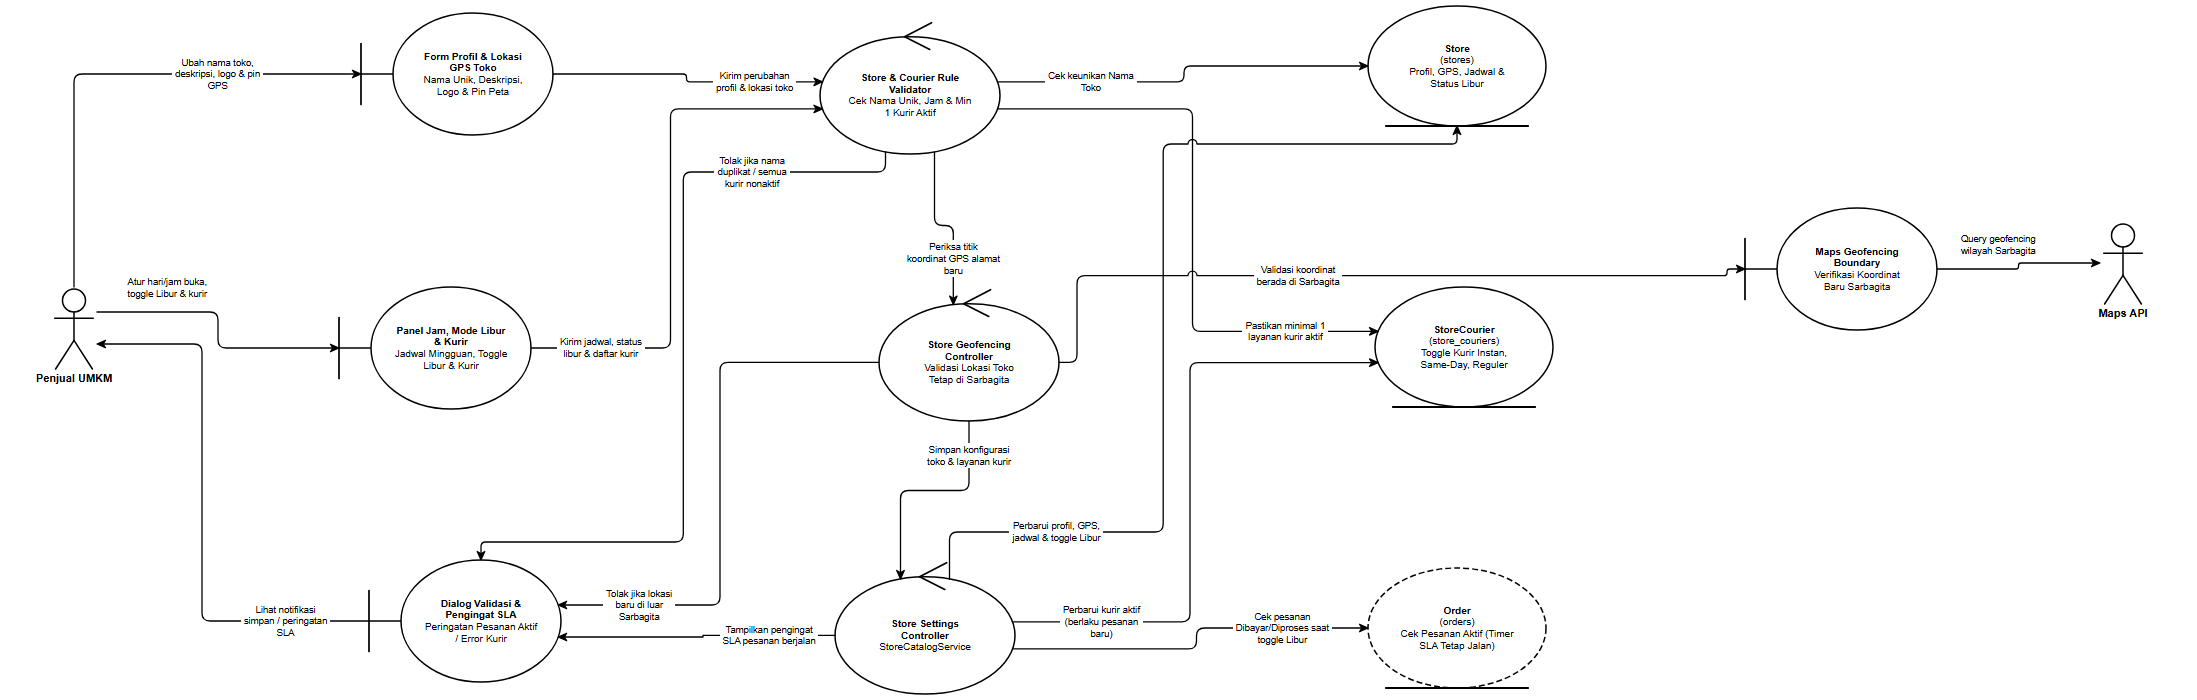

The diagram above was exported from draw.io. Its source (the exported page's mxGraphModel, read from the mxfile embedded in the PNG):
<mxGraphModel dx="2300" dy="800" grid="1" gridSize="10" guides="1" tooltips="1" connect="1" arrows="1" fold="1" page="1" pageScale="1" pageWidth="2300" pageHeight="800" background="#ffffff" math="0" shadow="0">
  <root>
    <mxCell id="0" />
    <mxCell id="1" parent="0" />
    <mxCell id="rd27_A_SELLER" value="Penjual UMKM" style="shape=umlActor;verticalLabelPosition=bottom;verticalAlign=top;html=1;outlineConnect=0;fillColor=#ffffff;strokeColor=#000000;fontColor=#000000;fontFamily=Helvetica;fontSize=11;fontStyle=1;strokeWidth=1.5;" vertex="1" parent="1">
      <mxGeometry x="99" y="337" width="46" height="82" as="geometry" />
    </mxCell>
    <mxCell id="rd27_B_PROF_GPS" value="&lt;b&gt;Form Profil &amp;amp; Lokasi&lt;/b&gt;&lt;br&gt;&lt;b&gt;GPS Toko&lt;/b&gt;&lt;br&gt;Nama Unik, Deskripsi,&lt;br&gt;Logo &amp;amp; Pin Peta" style="shape=umlBoundary;whiteSpace=wrap;html=1;align=center;verticalAlign=middle;spacingLeft=36;spacingRight=12;spacingTop=8;spacingBottom=8;fillColor=#ffffff;strokeColor=#000000;fontColor=#000000;fontFamily=Helvetica;fontSize=10;strokeWidth=1.5;" vertex="1" parent="1">
      <mxGeometry x="409" y="63" width="192" height="122" as="geometry" />
    </mxCell>
    <mxCell id="rd27_B_OPS_COUR" value="&lt;b&gt;Panel Jam, Mode Libur&lt;/b&gt;&lt;br&gt;&lt;b&gt;&amp;amp; Kurir&lt;/b&gt;&lt;br&gt;Jadwal Mingguan, Toggle&lt;br&gt;Libur &amp;amp; Kurir" style="shape=umlBoundary;whiteSpace=wrap;html=1;align=center;verticalAlign=middle;spacingLeft=36;spacingRight=12;spacingTop=8;spacingBottom=8;fillColor=#ffffff;strokeColor=#000000;fontColor=#000000;fontFamily=Helvetica;fontSize=10;strokeWidth=1.5;" vertex="1" parent="1">
      <mxGeometry x="387" y="337" width="192" height="122" as="geometry" />
    </mxCell>
    <mxCell id="rd27_B_ALERT" value="&lt;b&gt;Dialog Validasi &amp;amp;&lt;/b&gt;&lt;br&gt;&lt;b&gt;Pengingat SLA&lt;/b&gt;&lt;br&gt;Peringatan Pesanan Aktif&lt;br&gt;/ Error Kurir" style="shape=umlBoundary;whiteSpace=wrap;html=1;align=center;verticalAlign=middle;spacingLeft=36;spacingRight=12;spacingTop=8;spacingBottom=8;fillColor=#ffffff;strokeColor=#000000;fontColor=#000000;fontFamily=Helvetica;fontSize=10;strokeWidth=1.5;" vertex="1" parent="1">
      <mxGeometry x="417" y="610" width="192" height="122" as="geometry" />
    </mxCell>
    <mxCell id="rd27_C_VALID" value="&lt;b&gt;Store &amp;amp; Courier Rule&lt;/b&gt;&lt;br&gt;&lt;b&gt;Validator&lt;/b&gt;&lt;br&gt;Cek Nama Unik, Jam &amp;amp; Min&lt;br&gt;1 Kurir Aktif" style="shape=umlControl;whiteSpace=wrap;html=1;align=center;verticalAlign=middle;spacingTop=18;spacingBottom=8;spacingLeft=12;spacingRight=12;fillColor=#ffffff;strokeColor=#000000;fontColor=#000000;fontFamily=Helvetica;fontSize=10;strokeWidth=1.5;" vertex="1" parent="1">
      <mxGeometry x="868" y="70" width="180" height="134" as="geometry" />
    </mxCell>
    <mxCell id="rd27_C_GEO" value="&lt;b&gt;Store Geofencing&lt;/b&gt;&lt;br&gt;&lt;b&gt;Controller&lt;/b&gt;&lt;br&gt;Validasi Lokasi Toko&lt;br&gt;Tetap di Sarbagita" style="shape=umlControl;whiteSpace=wrap;html=1;align=center;verticalAlign=middle;spacingTop=18;spacingBottom=8;spacingLeft=12;spacingRight=12;fillColor=#ffffff;strokeColor=#000000;fontColor=#000000;fontFamily=Helvetica;fontSize=10;strokeWidth=1.5;" vertex="1" parent="1">
      <mxGeometry x="927" y="337" width="180" height="134" as="geometry" />
    </mxCell>
    <mxCell id="rd27_C_SETTINGS" value="&lt;b&gt;Store Settings&lt;/b&gt;&lt;br&gt;&lt;b&gt;Controller&lt;/b&gt;&lt;br&gt;StoreCatalogService" style="shape=umlControl;whiteSpace=wrap;html=1;align=center;verticalAlign=middle;spacingTop=18;spacingBottom=8;spacingLeft=12;spacingRight=12;fillColor=#ffffff;strokeColor=#000000;fontColor=#000000;fontFamily=Helvetica;fontSize=10;strokeWidth=1.5;" vertex="1" parent="1">
      <mxGeometry x="883" y="610" width="180" height="134" as="geometry" />
    </mxCell>
    <mxCell id="rd27_E_STORE" value="&lt;b&gt;Store&lt;/b&gt;&lt;br&gt;(stores)&lt;br&gt;Profil, GPS, Jadwal &amp;amp;&lt;br&gt;Status Libur" style="shape=umlEntity;whiteSpace=wrap;html=1;align=center;verticalAlign=middle;spacingBottom=8;spacingTop=8;spacingLeft=12;spacingRight=12;fillColor=#ffffff;strokeColor=#000000;fontColor=#000000;fontFamily=Helvetica;fontSize=10;strokeWidth=1.5;" vertex="1" parent="1">
      <mxGeometry x="1416" y="56" width="178" height="120" as="geometry" />
    </mxCell>
    <mxCell id="rd27_E_COUR" value="&lt;b&gt;StoreCourier&lt;/b&gt;&lt;br&gt;(store_couriers)&lt;br&gt;Toggle Kurir Instan,&lt;br&gt;Same-Day, Reguler" style="shape=umlEntity;whiteSpace=wrap;html=1;align=center;verticalAlign=middle;spacingBottom=8;spacingTop=8;spacingLeft=12;spacingRight=12;fillColor=#ffffff;strokeColor=#000000;fontColor=#000000;fontFamily=Helvetica;fontSize=10;strokeWidth=1.5;" vertex="1" parent="1">
      <mxGeometry x="1423" y="337" width="178" height="120" as="geometry" />
    </mxCell>
    <mxCell id="rd27_E_ORDER" value="&lt;b&gt;Order&lt;/b&gt;&lt;br&gt;(orders)&lt;br&gt;Cek Pesanan Aktif (Timer&lt;br&gt;SLA Tetap Jalan)" style="shape=umlEntity;whiteSpace=wrap;html=1;align=center;verticalAlign=middle;spacingBottom=8;spacingTop=8;spacingLeft=12;spacingRight=12;fillColor=#ffffff;strokeColor=#000000;fontColor=#000000;fontFamily=Helvetica;fontSize=10;strokeWidth=1.5;dashed=1;dashPattern=6 3;" vertex="1" parent="1">
      <mxGeometry x="1416" y="618" width="178" height="120" as="geometry" />
    </mxCell>
    <mxCell id="rd27_B_MAPS" value="&lt;b&gt;Maps Geofencing&lt;/b&gt;&lt;br&gt;&lt;b&gt;Boundary&lt;/b&gt;&lt;br&gt;Verifikasi Koordinat&lt;br&gt;Baru Sarbagita" style="shape=umlBoundary;whiteSpace=wrap;html=1;align=center;verticalAlign=middle;spacingLeft=36;spacingRight=12;spacingTop=8;spacingBottom=8;fillColor=#ffffff;strokeColor=#000000;fontColor=#000000;fontFamily=Helvetica;fontSize=10;strokeWidth=1.5;" vertex="1" parent="1">
      <mxGeometry x="1793" y="258" width="192" height="122" as="geometry" />
    </mxCell>
    <mxCell id="rd27_A_MAPS" value="Maps API" style="shape=umlActor;verticalLabelPosition=bottom;verticalAlign=top;html=1;outlineConnect=0;fillColor=#ffffff;strokeColor=#000000;fontColor=#000000;fontFamily=Helvetica;fontSize=11;fontStyle=1;strokeWidth=1.5;" vertex="1" parent="1">
      <mxGeometry x="2148" y="272" width="46" height="82" as="geometry" />
    </mxCell>
    <mxCell id="rd27_e1" value="Ubah nama toko,&lt;br&gt;deskripsi, logo &amp; pin&lt;br&gt;GPS" style="edgeStyle=none;rounded=1;arcSize=8;jumpStyle=arc;jumpSize=7;orthogonalLoop=1;jettySize=auto;html=1;exitX=0.5;exitY=0;exitDx=0;exitDy=0;exitPerimeter=0;entryX=0;entryY=0.5;entryDx=0;entryDy=0;entryPerimeter=0;endArrow=classic;endFill=1;startArrow=none;strokeColor=#000000;strokeWidth=1.3;fontSize=9.5;fontFamily=Helvetica;fontColor=#000000;labelBackgroundColor=#ffffff;" edge="1" parent="1" source="rd27_A_SELLER" target="rd27_B_PROF_GPS">
      <mxGeometry x="0.426" relative="1" as="geometry">
        <Array as="points">
          <mxPoint x="122" y="124" />
        </Array>
      </mxGeometry>
    </mxCell>
    <mxCell id="rd27_e2" value="Atur hari/jam buka,&lt;br&gt;toggle Libur &amp; kurir" style="edgeStyle=none;rounded=1;arcSize=8;jumpStyle=arc;jumpSize=7;orthogonalLoop=1;jettySize=auto;html=1;exitX=1;exitY=0.3049;exitDx=0;exitDy=0;exitPerimeter=0;entryX=0;entryY=0.5;entryDx=0;entryDy=0;entryPerimeter=0;endArrow=classic;endFill=1;startArrow=none;strokeColor=#000000;strokeWidth=1.3;fontSize=9.5;fontFamily=Helvetica;fontColor=#000000;labelBackgroundColor=#ffffff;" edge="1" parent="1" source="rd27_A_SELLER" target="rd27_B_OPS_COUR">
      <mxGeometry x="-0.4951" relative="1" as="geometry">
        <mxPoint x="0" y="-24" as="offset" />
        <Array as="points">
          <mxPoint x="266" y="362" />
          <mxPoint x="266" y="398" />
        </Array>
      </mxGeometry>
    </mxCell>
    <mxCell id="rd27_e3" value="Kirim perubahan&lt;br&gt;profil &amp; lokasi toko" style="edgeStyle=none;rounded=1;arcSize=8;jumpStyle=arc;jumpSize=7;orthogonalLoop=1;jettySize=auto;html=1;exitX=1;exitY=0.5;exitDx=0;exitDy=0;exitPerimeter=0;entryX=0.0135;entryY=0.4613;entryDx=0;entryDy=0;entryPerimeter=0;endArrow=classic;endFill=1;startArrow=none;strokeColor=#000000;strokeWidth=1.3;fontSize=9.5;fontFamily=Helvetica;fontColor=#000000;labelBackgroundColor=#ffffff;" edge="1" parent="1" source="rd27_B_PROF_GPS" target="rd27_C_VALID">
      <mxGeometry x="0.5097" relative="1" as="geometry">
        <Array as="points">
          <mxPoint x="734.5" y="124" />
          <mxPoint x="734.5" y="131.8" />
        </Array>
      </mxGeometry>
    </mxCell>
    <mxCell id="rd27_e4" value="Kirim jadwal, status&lt;br&gt;libur &amp; daftar kurir" style="edgeStyle=none;rounded=1;arcSize=8;jumpStyle=arc;jumpSize=7;orthogonalLoop=1;jettySize=auto;html=1;exitX=1;exitY=0.5;exitDx=0;exitDy=0;exitPerimeter=0;entryX=0.0135;entryY=0.6637;entryDx=0;entryDy=0;entryPerimeter=0;endArrow=classic;endFill=1;startArrow=none;strokeColor=#000000;strokeWidth=1.3;fontSize=9.5;fontFamily=Helvetica;fontColor=#000000;labelBackgroundColor=#ffffff;" edge="1" parent="1" source="rd27_B_OPS_COUR" target="rd27_C_VALID">
      <mxGeometry x="-0.737" relative="1" as="geometry">
        <Array as="points">
          <mxPoint x="718.5" y="398" />
          <mxPoint x="718.5" y="158.9" />
        </Array>
      </mxGeometry>
    </mxCell>
    <mxCell id="rd27_e5" value="Cek keunikan Nama&lt;br&gt;Toko" style="edgeStyle=none;rounded=1;arcSize=8;jumpStyle=arc;jumpSize=7;orthogonalLoop=1;jettySize=auto;html=1;exitX=0.9865;exitY=0.4613;exitDx=0;exitDy=0;exitPerimeter=0;entryX=0;entryY=0.5;entryDx=0;entryDy=0;entryPerimeter=0;endArrow=classic;endFill=1;startArrow=none;strokeColor=#000000;strokeWidth=1.3;fontSize=9.5;fontFamily=Helvetica;fontColor=#000000;labelBackgroundColor=#ffffff;" edge="1" parent="1" source="rd27_C_VALID" target="rd27_E_STORE">
      <mxGeometry x="-0.5173" relative="1" as="geometry">
        <Array as="points">
          <mxPoint x="1232" y="131.8" />
          <mxPoint x="1232" y="116" />
        </Array>
      </mxGeometry>
    </mxCell>
    <mxCell id="rd27_e6" value="Pastikan minimal 1&lt;br&gt;layanan kurir aktif" style="edgeStyle=none;rounded=1;arcSize=8;jumpStyle=arc;jumpSize=7;orthogonalLoop=1;jettySize=auto;html=1;exitX=0.9865;exitY=0.6637;exitDx=0;exitDy=0;exitPerimeter=0;entryX=0.0173;entryY=0.3697;entryDx=0;entryDy=0;entryPerimeter=0;endArrow=classic;endFill=1;startArrow=none;strokeColor=#000000;strokeWidth=1.3;fontSize=9.5;fontFamily=Helvetica;fontColor=#000000;labelBackgroundColor=#ffffff;" edge="1" parent="1" source="rd27_C_VALID" target="rd27_E_COUR">
      <mxGeometry x="0.6922" relative="1" as="geometry">
        <Array as="points">
          <mxPoint x="1240.5" y="158.9" />
          <mxPoint x="1240.5" y="381.4" />
        </Array>
      </mxGeometry>
    </mxCell>
    <mxCell id="rd27_e7" value="Tolak jika nama&lt;br&gt;duplikat / semua&lt;br&gt;kurir nonaktif" style="edgeStyle=none;rounded=1;arcSize=8;jumpStyle=arc;jumpSize=7;orthogonalLoop=1;jettySize=auto;html=1;exitX=0.364;exitY=0.9835;exitDx=0;exitDy=0;exitPerimeter=0;entryX=0.5833;entryY=0;entryDx=0;entryDy=0;entryPerimeter=0;endArrow=classic;endFill=1;startArrow=none;strokeColor=#000000;strokeWidth=1.3;fontSize=9.5;fontFamily=Helvetica;fontColor=#000000;labelBackgroundColor=#ffffff;" edge="1" parent="1" source="rd27_C_VALID" target="rd27_B_ALERT">
      <mxGeometry x="-0.6218" relative="1" as="geometry">
        <Array as="points">
          <mxPoint x="933.5" y="222" />
          <mxPoint x="731.3" y="222" />
          <mxPoint x="731.3" y="592" />
          <mxPoint x="529" y="592" />
        </Array>
      </mxGeometry>
    </mxCell>
    <mxCell id="rd27_e8" value="Periksa titik&lt;br&gt;koordinat GPS alamat&lt;br&gt;baru" style="edgeStyle=none;rounded=1;arcSize=8;jumpStyle=arc;jumpSize=7;orthogonalLoop=1;jettySize=auto;html=1;exitX=0.636;exitY=0.9835;exitDx=0;exitDy=0;exitPerimeter=0;entryX=0.413;entryY=0.1317;entryDx=0;entryDy=0;entryPerimeter=0;endArrow=classic;endFill=1;startArrow=none;strokeColor=#000000;strokeWidth=1.3;fontSize=9.5;fontFamily=Helvetica;fontColor=#000000;labelBackgroundColor=#ffffff;" edge="1" parent="1" source="rd27_C_VALID" target="rd27_C_GEO">
      <mxGeometry x="0.4653" relative="1" as="geometry">
        <Array as="points">
          <mxPoint x="982.5" y="275.5" />
          <mxPoint x="1001.3" y="275.5" />
        </Array>
      </mxGeometry>
    </mxCell>
    <mxCell id="rd27_e9" value="Validasi koordinat&lt;br&gt;berada di Sarbagita" style="edgeStyle=none;rounded=1;arcSize=8;jumpStyle=arc;jumpSize=7;orthogonalLoop=1;jettySize=auto;html=1;exitX=1;exitY=0.5625;exitDx=0;exitDy=0;exitPerimeter=0;entryX=0;entryY=0.5;entryDx=0;entryDy=0;entryPerimeter=0;endArrow=classic;endFill=1;startArrow=none;strokeColor=#000000;strokeWidth=1.3;fontSize=9.5;fontFamily=Helvetica;fontColor=#000000;labelBackgroundColor=#ffffff;" edge="1" parent="1" source="rd27_C_GEO" target="rd27_B_MAPS">
      <mxGeometry x="-0.1642" relative="1" as="geometry">
        <Array as="points">
          <mxPoint x="1125" y="412.4" />
          <mxPoint x="1125" y="325.7" />
          <mxPoint x="1775" y="325.7" />
          <mxPoint x="1775" y="319" />
        </Array>
      </mxGeometry>
    </mxCell>
    <mxCell id="rd27_e10" value="Query geofencing&lt;br&gt;wilayah Sarbagita" style="edgeStyle=none;rounded=1;arcSize=8;jumpStyle=arc;jumpSize=7;orthogonalLoop=1;jettySize=auto;html=1;exitX=1;exitY=0.5;exitDx=0;exitDy=0;exitPerimeter=0;entryX=0;entryY=0.5;entryDx=0;entryDy=0;entryPerimeter=0;endArrow=classic;endFill=1;startArrow=none;strokeColor=#000000;strokeWidth=1.3;fontSize=9.5;fontFamily=Helvetica;fontColor=#000000;labelBackgroundColor=#ffffff;" edge="1" parent="1" source="rd27_B_MAPS" target="rd27_A_MAPS">
      <mxGeometry x="-0.2766" relative="1" as="geometry">
        <mxPoint x="0" y="-24" as="offset" />
        <Array as="points">
          <mxPoint x="2066.5" y="319" />
          <mxPoint x="2066.5" y="313" />
        </Array>
      </mxGeometry>
    </mxCell>
    <mxCell id="rd27_e11" value="Tolak jika lokasi&lt;br&gt;baru di luar&lt;br&gt;Sarbagita" style="edgeStyle=none;rounded=1;arcSize=8;jumpStyle=arc;jumpSize=7;orthogonalLoop=1;jettySize=auto;html=1;exitX=0;exitY=0.5625;exitDx=0;exitDy=0;exitPerimeter=0;entryX=0.9854;entryY=0.369;entryDx=0;entryDy=0;entryPerimeter=0;endArrow=classic;endFill=1;startArrow=none;strokeColor=#000000;strokeWidth=1.3;fontSize=9.5;fontFamily=Helvetica;fontColor=#000000;labelBackgroundColor=#ffffff;" edge="1" parent="1" source="rd27_C_GEO" target="rd27_B_ALERT">
      <mxGeometry x="0.7128" relative="1" as="geometry">
        <Array as="points">
          <mxPoint x="768" y="412.4" />
          <mxPoint x="768" y="655" />
        </Array>
      </mxGeometry>
    </mxCell>
    <mxCell id="rd27_e12" value="Simpan konfigurasi&lt;br&gt;toko &amp; layanan kurir" style="edgeStyle=none;rounded=1;arcSize=8;jumpStyle=arc;jumpSize=7;orthogonalLoop=1;jettySize=auto;html=1;exitX=0.5;exitY=1;exitDx=0;exitDy=0;exitPerimeter=0;entryX=0.364;entryY=0.1415;entryDx=0;entryDy=0;entryPerimeter=0;endArrow=classic;endFill=1;startArrow=none;strokeColor=#000000;strokeWidth=1.3;fontSize=9.5;fontFamily=Helvetica;fontColor=#000000;labelBackgroundColor=#ffffff;" edge="1" parent="1" source="rd27_C_GEO" target="rd27_C_SETTINGS">
      <mxGeometry x="-0.6931" relative="1" as="geometry">
        <Array as="points">
          <mxPoint x="1017" y="540.5" />
          <mxPoint x="948.5" y="540.5" />
        </Array>
      </mxGeometry>
    </mxCell>
    <mxCell id="rd27_e13" value="Perbarui profil, GPS,&lt;br&gt;jadwal &amp; toggle Libur" style="edgeStyle=none;rounded=1;arcSize=8;jumpStyle=arc;jumpSize=7;orthogonalLoop=1;jettySize=auto;html=1;exitX=0.636;exitY=0.1415;exitDx=0;exitDy=0;exitPerimeter=0;entryX=0.5;entryY=1;entryDx=0;entryDy=0;entryPerimeter=0;endArrow=classic;endFill=1;startArrow=none;strokeColor=#000000;strokeWidth=1.3;fontSize=9.5;fontFamily=Helvetica;fontColor=#000000;labelBackgroundColor=#ffffff;" edge="1" parent="1" source="rd27_C_SETTINGS" target="rd27_E_STORE">
      <mxGeometry x="-0.6797" relative="1" as="geometry">
        <Array as="points">
          <mxPoint x="997.5" y="582" />
          <mxPoint x="1211.2" y="582" />
          <mxPoint x="1211.2" y="194" />
          <mxPoint x="1505" y="194" />
        </Array>
      </mxGeometry>
    </mxCell>
    <mxCell id="rd27_e14" value="Perbarui kurir aktif&lt;br&gt;(berlaku pesanan&lt;br&gt;baru)" style="edgeStyle=none;rounded=1;arcSize=8;jumpStyle=arc;jumpSize=7;orthogonalLoop=1;jettySize=auto;html=1;exitX=0.9865;exitY=0.4613;exitDx=0;exitDy=0;exitPerimeter=0;entryX=0.0173;entryY=0.6303;entryDx=0;entryDy=0;entryPerimeter=0;endArrow=classic;endFill=1;startArrow=none;strokeColor=#000000;strokeWidth=1.3;fontSize=9.5;fontFamily=Helvetica;fontColor=#000000;labelBackgroundColor=#ffffff;" edge="1" parent="1" source="rd27_C_SETTINGS" target="rd27_E_COUR">
      <mxGeometry x="-0.716" relative="1" as="geometry">
        <Array as="points">
          <mxPoint x="1238" y="671.8" />
          <mxPoint x="1238" y="412.6" />
        </Array>
      </mxGeometry>
    </mxCell>
    <mxCell id="rd27_e15" value="Cek pesanan&lt;br&gt;Dibayar/Diproses saat&lt;br&gt;toggle Libur" style="edgeStyle=none;rounded=1;arcSize=8;jumpStyle=arc;jumpSize=7;orthogonalLoop=1;jettySize=auto;html=1;exitX=0.9865;exitY=0.6637;exitDx=0;exitDy=0;exitPerimeter=0;entryX=0;entryY=0.5;entryDx=0;entryDy=0;entryPerimeter=0;endArrow=classic;endFill=1;startArrow=none;strokeColor=#000000;strokeWidth=1.3;fontSize=9.5;fontFamily=Helvetica;fontColor=#000000;labelBackgroundColor=#ffffff;" edge="1" parent="1" source="rd27_C_SETTINGS" target="rd27_E_ORDER">
      <mxGeometry x="0.5443" relative="1" as="geometry">
        <Array as="points">
          <mxPoint x="1244.5" y="698.9" />
          <mxPoint x="1244.5" y="678" />
        </Array>
      </mxGeometry>
    </mxCell>
    <mxCell id="rd27_e16" value="Tampilkan pengingat&lt;br&gt;SLA pesanan berjalan" style="edgeStyle=none;rounded=1;arcSize=8;jumpStyle=arc;jumpSize=7;orthogonalLoop=1;jettySize=auto;html=1;exitX=0;exitY=0.5625;exitDx=0;exitDy=0;exitPerimeter=0;entryX=0.9854;entryY=0.631;entryDx=0;entryDy=0;entryPerimeter=0;endArrow=classic;endFill=1;startArrow=none;strokeColor=#000000;strokeWidth=1.3;fontSize=9.5;fontFamily=Helvetica;fontColor=#000000;labelBackgroundColor=#ffffff;" edge="1" parent="1" source="rd27_C_SETTINGS" target="rd27_B_ALERT">
      <mxGeometry x="-0.5259" relative="1" as="geometry">
        <Array as="points">
          <mxPoint x="751" y="685.4" />
          <mxPoint x="751" y="687" />
        </Array>
      </mxGeometry>
    </mxCell>
    <mxCell id="rd27_e17" value="Lihat notifikasi&lt;br&gt;simpan / peringatan&lt;br&gt;SLA" style="edgeStyle=none;rounded=1;arcSize=8;jumpStyle=arc;jumpSize=7;orthogonalLoop=1;jettySize=auto;html=1;exitX=0;exitY=0.5;exitDx=0;exitDy=0;exitPerimeter=0;entryX=1;entryY=0.6951;entryDx=0;entryDy=0;entryPerimeter=0;endArrow=classic;endFill=1;startArrow=none;strokeColor=#000000;strokeWidth=1.3;fontSize=9.5;fontFamily=Helvetica;fontColor=#000000;labelBackgroundColor=#ffffff;" edge="1" parent="1" source="rd27_B_ALERT" target="rd27_A_SELLER">
      <mxGeometry x="-0.6958" relative="1" as="geometry">
        <Array as="points">
          <mxPoint x="250" y="671" />
          <mxPoint x="250" y="394" />
        </Array>
      </mxGeometry>
    </mxCell>
  </root>
</mxGraphModel>